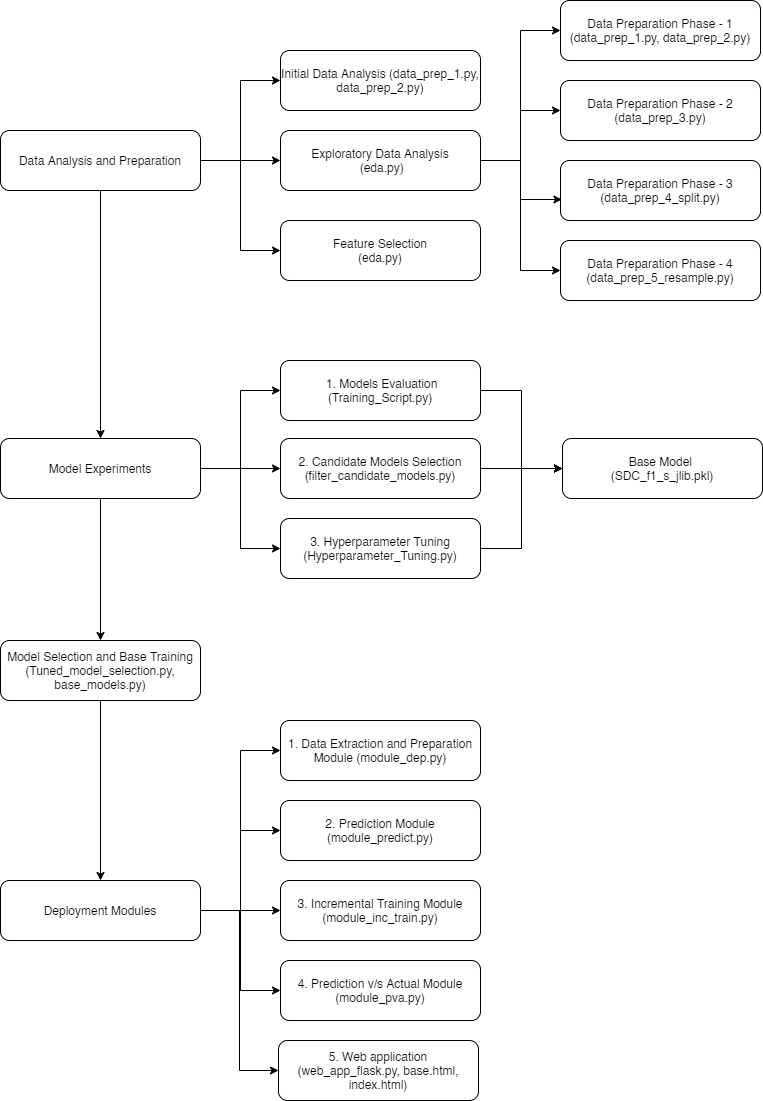

The diagram above was exported from draw.io. Its source (the exported page's mxGraphModel, read from the mxfile embedded in the PNG):
<mxGraphModel dx="734" dy="507" grid="1" gridSize="10" guides="1" tooltips="1" connect="1" arrows="1" fold="1" page="1" pageScale="1" pageWidth="827" pageHeight="1169" math="0" shadow="0">
  <root>
    <mxCell id="0" />
    <mxCell id="1" parent="0" />
    <mxCell id="gw5aX-sSCoPKrgmPkauf-1" value="Initial Data Analysis (data_prep_1.py, data_prep_2.py)" style="rounded=1;whiteSpace=wrap;html=1;" parent="1" vertex="1">
      <mxGeometry x="320" y="90" width="200" height="60" as="geometry" />
    </mxCell>
    <mxCell id="gw5aX-sSCoPKrgmPkauf-2" value="Data Preparation Phase - 1 (data_prep_1.py, data_prep_2.py)" style="rounded=1;whiteSpace=wrap;html=1;" parent="1" vertex="1">
      <mxGeometry x="600" y="40" width="200" height="60" as="geometry" />
    </mxCell>
    <mxCell id="gw5aX-sSCoPKrgmPkauf-34" style="edgeStyle=orthogonalEdgeStyle;rounded=0;orthogonalLoop=1;jettySize=auto;html=1;entryX=0;entryY=0.5;entryDx=0;entryDy=0;" parent="1" source="gw5aX-sSCoPKrgmPkauf-3" target="gw5aX-sSCoPKrgmPkauf-2" edge="1">
      <mxGeometry relative="1" as="geometry" />
    </mxCell>
    <mxCell id="gw5aX-sSCoPKrgmPkauf-35" style="edgeStyle=orthogonalEdgeStyle;rounded=0;orthogonalLoop=1;jettySize=auto;html=1;entryX=0;entryY=0.5;entryDx=0;entryDy=0;" parent="1" source="gw5aX-sSCoPKrgmPkauf-3" target="gw5aX-sSCoPKrgmPkauf-11" edge="1">
      <mxGeometry relative="1" as="geometry" />
    </mxCell>
    <mxCell id="gw5aX-sSCoPKrgmPkauf-36" style="edgeStyle=orthogonalEdgeStyle;rounded=0;orthogonalLoop=1;jettySize=auto;html=1;entryX=0.007;entryY=0.65;entryDx=0;entryDy=0;entryPerimeter=0;" parent="1" source="gw5aX-sSCoPKrgmPkauf-3" target="gw5aX-sSCoPKrgmPkauf-10" edge="1">
      <mxGeometry relative="1" as="geometry" />
    </mxCell>
    <mxCell id="gw5aX-sSCoPKrgmPkauf-37" style="edgeStyle=orthogonalEdgeStyle;rounded=0;orthogonalLoop=1;jettySize=auto;html=1;entryX=0;entryY=0.5;entryDx=0;entryDy=0;" parent="1" source="gw5aX-sSCoPKrgmPkauf-3" target="gw5aX-sSCoPKrgmPkauf-12" edge="1">
      <mxGeometry relative="1" as="geometry" />
    </mxCell>
    <mxCell id="gw5aX-sSCoPKrgmPkauf-3" value="Exploratory Data Analysis&lt;br&gt;&amp;nbsp;(eda.py)" style="rounded=1;whiteSpace=wrap;html=1;" parent="1" vertex="1">
      <mxGeometry x="320" y="170" width="200" height="60" as="geometry" />
    </mxCell>
    <mxCell id="gw5aX-sSCoPKrgmPkauf-5" value="Feature Selection&lt;br&gt;(eda.py)" style="rounded=1;whiteSpace=wrap;html=1;" parent="1" vertex="1">
      <mxGeometry x="320" y="260" width="200" height="60" as="geometry" />
    </mxCell>
    <mxCell id="gw5aX-sSCoPKrgmPkauf-10" value="Data Preparation Phase - 3 (data_prep_4_split.py)" style="rounded=1;whiteSpace=wrap;html=1;" parent="1" vertex="1">
      <mxGeometry x="600" y="200" width="200" height="60" as="geometry" />
    </mxCell>
    <mxCell id="gw5aX-sSCoPKrgmPkauf-11" value="Data Preparation Phase - 2 (data_prep_3.py)" style="rounded=1;whiteSpace=wrap;html=1;" parent="1" vertex="1">
      <mxGeometry x="600" y="120" width="200" height="60" as="geometry" />
    </mxCell>
    <mxCell id="gw5aX-sSCoPKrgmPkauf-12" value="Data Preparation Phase - 4 (data_prep_5_resample.py)" style="rounded=1;whiteSpace=wrap;html=1;" parent="1" vertex="1">
      <mxGeometry x="600" y="280" width="200" height="60" as="geometry" />
    </mxCell>
    <mxCell id="gw5aX-sSCoPKrgmPkauf-39" style="edgeStyle=orthogonalEdgeStyle;rounded=0;orthogonalLoop=1;jettySize=auto;html=1;" parent="1" source="gw5aX-sSCoPKrgmPkauf-14" target="gw5aX-sSCoPKrgmPkauf-15" edge="1">
      <mxGeometry relative="1" as="geometry" />
    </mxCell>
    <mxCell id="gw5aX-sSCoPKrgmPkauf-40" style="edgeStyle=orthogonalEdgeStyle;rounded=0;orthogonalLoop=1;jettySize=auto;html=1;entryX=0;entryY=0.5;entryDx=0;entryDy=0;" parent="1" source="gw5aX-sSCoPKrgmPkauf-14" target="gw5aX-sSCoPKrgmPkauf-16" edge="1">
      <mxGeometry relative="1" as="geometry" />
    </mxCell>
    <mxCell id="gw5aX-sSCoPKrgmPkauf-41" style="edgeStyle=orthogonalEdgeStyle;rounded=0;orthogonalLoop=1;jettySize=auto;html=1;entryX=0;entryY=0.5;entryDx=0;entryDy=0;" parent="1" source="gw5aX-sSCoPKrgmPkauf-14" target="gw5aX-sSCoPKrgmPkauf-17" edge="1">
      <mxGeometry relative="1" as="geometry" />
    </mxCell>
    <mxCell id="gw5aX-sSCoPKrgmPkauf-42" style="edgeStyle=orthogonalEdgeStyle;rounded=0;orthogonalLoop=1;jettySize=auto;html=1;entryX=0;entryY=0.5;entryDx=0;entryDy=0;" parent="1" source="gw5aX-sSCoPKrgmPkauf-14" target="gw5aX-sSCoPKrgmPkauf-18" edge="1">
      <mxGeometry relative="1" as="geometry" />
    </mxCell>
    <mxCell id="gw5aX-sSCoPKrgmPkauf-14" value="Model Experiments&lt;br&gt;" style="rounded=1;whiteSpace=wrap;html=1;" parent="1" vertex="1">
      <mxGeometry x="40" y="478" width="200" height="60" as="geometry" />
    </mxCell>
    <mxCell id="gw5aX-sSCoPKrgmPkauf-43" style="edgeStyle=orthogonalEdgeStyle;rounded=0;orthogonalLoop=1;jettySize=auto;html=1;" parent="1" source="gw5aX-sSCoPKrgmPkauf-15" target="gw5aX-sSCoPKrgmPkauf-20" edge="1">
      <mxGeometry relative="1" as="geometry" />
    </mxCell>
    <mxCell id="gw5aX-sSCoPKrgmPkauf-15" value="Model Selection and Base Training (Tuned_model_selection.py, base_models.py)" style="rounded=1;whiteSpace=wrap;html=1;" parent="1" vertex="1">
      <mxGeometry x="40" y="680" width="200" height="60" as="geometry" />
    </mxCell>
    <mxCell id="gw5aX-sSCoPKrgmPkauf-50" style="edgeStyle=orthogonalEdgeStyle;rounded=0;orthogonalLoop=1;jettySize=auto;html=1;entryX=0;entryY=0.5;entryDx=0;entryDy=0;" parent="1" source="gw5aX-sSCoPKrgmPkauf-16" target="gw5aX-sSCoPKrgmPkauf-49" edge="1">
      <mxGeometry relative="1" as="geometry" />
    </mxCell>
    <mxCell id="gw5aX-sSCoPKrgmPkauf-16" value="&amp;nbsp;1. Models Evaluation (Training_Script.py)" style="rounded=1;whiteSpace=wrap;html=1;" parent="1" vertex="1">
      <mxGeometry x="320" y="400" width="200" height="60" as="geometry" />
    </mxCell>
    <mxCell id="gw5aX-sSCoPKrgmPkauf-51" style="edgeStyle=orthogonalEdgeStyle;rounded=0;orthogonalLoop=1;jettySize=auto;html=1;" parent="1" source="gw5aX-sSCoPKrgmPkauf-17" target="gw5aX-sSCoPKrgmPkauf-49" edge="1">
      <mxGeometry relative="1" as="geometry" />
    </mxCell>
    <mxCell id="gw5aX-sSCoPKrgmPkauf-17" value="2. Candidate Models Selection (filter_candidate_models.py)" style="rounded=1;whiteSpace=wrap;html=1;" parent="1" vertex="1">
      <mxGeometry x="320" y="478" width="200" height="60" as="geometry" />
    </mxCell>
    <mxCell id="gw5aX-sSCoPKrgmPkauf-52" style="edgeStyle=orthogonalEdgeStyle;rounded=0;orthogonalLoop=1;jettySize=auto;html=1;entryX=0;entryY=0.5;entryDx=0;entryDy=0;" parent="1" source="gw5aX-sSCoPKrgmPkauf-18" target="gw5aX-sSCoPKrgmPkauf-49" edge="1">
      <mxGeometry relative="1" as="geometry" />
    </mxCell>
    <mxCell id="gw5aX-sSCoPKrgmPkauf-18" value="3. Hyperparameter Tuning (Hyperparameter_Tuning.py)" style="rounded=1;whiteSpace=wrap;html=1;" parent="1" vertex="1">
      <mxGeometry x="320" y="558" width="200" height="60" as="geometry" />
    </mxCell>
    <mxCell id="gw5aX-sSCoPKrgmPkauf-44" style="edgeStyle=orthogonalEdgeStyle;rounded=0;orthogonalLoop=1;jettySize=auto;html=1;entryX=0;entryY=0.5;entryDx=0;entryDy=0;" parent="1" source="gw5aX-sSCoPKrgmPkauf-20" target="gw5aX-sSCoPKrgmPkauf-22" edge="1">
      <mxGeometry relative="1" as="geometry" />
    </mxCell>
    <mxCell id="gw5aX-sSCoPKrgmPkauf-45" style="edgeStyle=orthogonalEdgeStyle;rounded=0;orthogonalLoop=1;jettySize=auto;html=1;entryX=0;entryY=0.5;entryDx=0;entryDy=0;" parent="1" source="gw5aX-sSCoPKrgmPkauf-20" target="gw5aX-sSCoPKrgmPkauf-21" edge="1">
      <mxGeometry relative="1" as="geometry" />
    </mxCell>
    <mxCell id="gw5aX-sSCoPKrgmPkauf-46" style="edgeStyle=orthogonalEdgeStyle;rounded=0;orthogonalLoop=1;jettySize=auto;html=1;entryX=0;entryY=0.5;entryDx=0;entryDy=0;" parent="1" source="gw5aX-sSCoPKrgmPkauf-20" target="gw5aX-sSCoPKrgmPkauf-24" edge="1">
      <mxGeometry relative="1" as="geometry" />
    </mxCell>
    <mxCell id="gw5aX-sSCoPKrgmPkauf-47" style="edgeStyle=orthogonalEdgeStyle;rounded=0;orthogonalLoop=1;jettySize=auto;html=1;entryX=0;entryY=0.5;entryDx=0;entryDy=0;" parent="1" source="gw5aX-sSCoPKrgmPkauf-20" target="gw5aX-sSCoPKrgmPkauf-25" edge="1">
      <mxGeometry relative="1" as="geometry" />
    </mxCell>
    <mxCell id="gw5aX-sSCoPKrgmPkauf-48" style="edgeStyle=orthogonalEdgeStyle;rounded=0;orthogonalLoop=1;jettySize=auto;html=1;entryX=0;entryY=0.5;entryDx=0;entryDy=0;" parent="1" source="gw5aX-sSCoPKrgmPkauf-20" target="gw5aX-sSCoPKrgmPkauf-28" edge="1">
      <mxGeometry relative="1" as="geometry" />
    </mxCell>
    <mxCell id="gw5aX-sSCoPKrgmPkauf-20" value="Deployment Modules" style="rounded=1;whiteSpace=wrap;html=1;" parent="1" vertex="1">
      <mxGeometry x="40" y="920" width="200" height="60" as="geometry" />
    </mxCell>
    <mxCell id="gw5aX-sSCoPKrgmPkauf-21" value="2. Prediction Module (module_predict.py)" style="rounded=1;whiteSpace=wrap;html=1;" parent="1" vertex="1">
      <mxGeometry x="320" y="840" width="200" height="60" as="geometry" />
    </mxCell>
    <mxCell id="gw5aX-sSCoPKrgmPkauf-22" value="1. Data Extraction and Preparation Module (module_dep.py)" style="rounded=1;whiteSpace=wrap;html=1;" parent="1" vertex="1">
      <mxGeometry x="320" y="760" width="200" height="60" as="geometry" />
    </mxCell>
    <mxCell id="gw5aX-sSCoPKrgmPkauf-24" value="3. Incremental Training Module (module_inc_train.py)" style="rounded=1;whiteSpace=wrap;html=1;" parent="1" vertex="1">
      <mxGeometry x="320" y="920" width="200" height="60" as="geometry" />
    </mxCell>
    <mxCell id="gw5aX-sSCoPKrgmPkauf-25" value="4. Prediction v/s Actual Module (module_pva.py)" style="rounded=1;whiteSpace=wrap;html=1;" parent="1" vertex="1">
      <mxGeometry x="320" y="1000" width="200" height="60" as="geometry" />
    </mxCell>
    <mxCell id="gw5aX-sSCoPKrgmPkauf-30" style="edgeStyle=orthogonalEdgeStyle;rounded=0;orthogonalLoop=1;jettySize=auto;html=1;entryX=0;entryY=0.5;entryDx=0;entryDy=0;exitX=1;exitY=0.5;exitDx=0;exitDy=0;" parent="1" source="gw5aX-sSCoPKrgmPkauf-26" target="gw5aX-sSCoPKrgmPkauf-1" edge="1">
      <mxGeometry relative="1" as="geometry" />
    </mxCell>
    <mxCell id="gw5aX-sSCoPKrgmPkauf-32" style="edgeStyle=orthogonalEdgeStyle;rounded=0;orthogonalLoop=1;jettySize=auto;html=1;entryX=0;entryY=0.5;entryDx=0;entryDy=0;" parent="1" source="gw5aX-sSCoPKrgmPkauf-26" target="gw5aX-sSCoPKrgmPkauf-3" edge="1">
      <mxGeometry relative="1" as="geometry" />
    </mxCell>
    <mxCell id="gw5aX-sSCoPKrgmPkauf-33" style="edgeStyle=orthogonalEdgeStyle;rounded=0;orthogonalLoop=1;jettySize=auto;html=1;entryX=0;entryY=0.5;entryDx=0;entryDy=0;" parent="1" source="gw5aX-sSCoPKrgmPkauf-26" target="gw5aX-sSCoPKrgmPkauf-5" edge="1">
      <mxGeometry relative="1" as="geometry" />
    </mxCell>
    <mxCell id="gw5aX-sSCoPKrgmPkauf-38" style="edgeStyle=orthogonalEdgeStyle;rounded=0;orthogonalLoop=1;jettySize=auto;html=1;" parent="1" source="gw5aX-sSCoPKrgmPkauf-26" target="gw5aX-sSCoPKrgmPkauf-14" edge="1">
      <mxGeometry relative="1" as="geometry" />
    </mxCell>
    <mxCell id="gw5aX-sSCoPKrgmPkauf-26" value="Data Analysis and Preparation" style="rounded=1;whiteSpace=wrap;html=1;" parent="1" vertex="1">
      <mxGeometry x="40" y="170" width="200" height="60" as="geometry" />
    </mxCell>
    <mxCell id="gw5aX-sSCoPKrgmPkauf-28" value="5. Web application (web_app_flask.py, base.html, index.html)" style="rounded=1;whiteSpace=wrap;html=1;" parent="1" vertex="1">
      <mxGeometry x="318" y="1080" width="200" height="60" as="geometry" />
    </mxCell>
    <mxCell id="gw5aX-sSCoPKrgmPkauf-49" value="Base Model &lt;br&gt;(SDC_f1_s_jlib.pkl)" style="rounded=1;whiteSpace=wrap;html=1;" parent="1" vertex="1">
      <mxGeometry x="602" y="478" width="200" height="60" as="geometry" />
    </mxCell>
  </root>
</mxGraphModel>